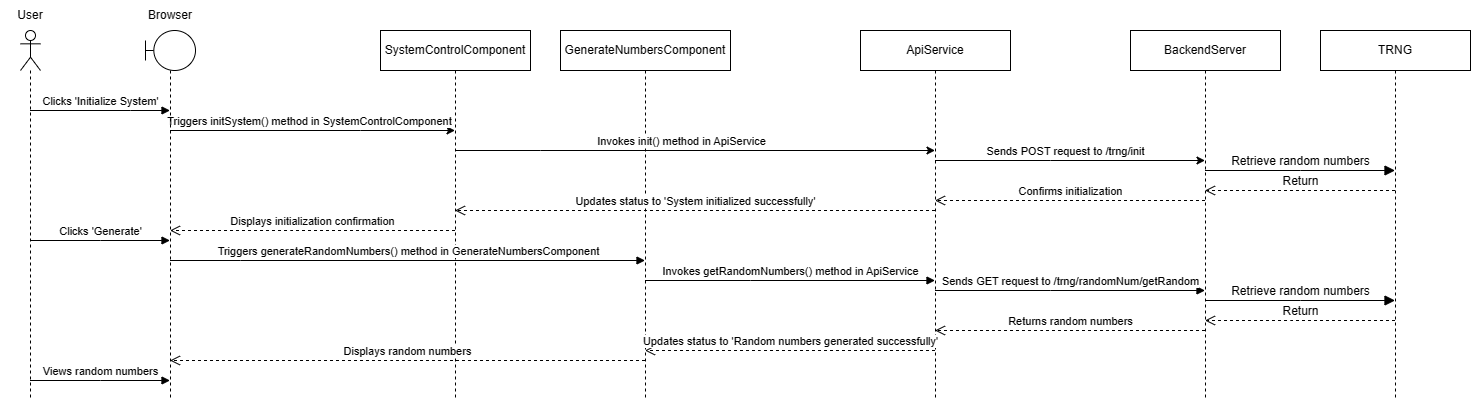

The diagram above was exported from draw.io. Its source (the exported page's mxGraphModel, read from the mxfile embedded in the PNG):
<mxGraphModel dx="1122" dy="628" grid="1" gridSize="10" guides="1" tooltips="1" connect="1" arrows="1" fold="1" page="1" pageScale="1" pageWidth="850" pageHeight="1100" math="0" shadow="0">
  <root>
    <mxCell id="0" />
    <mxCell id="1" parent="0" />
    <mxCell id="aM9ryv3xv72pqoxQDRHE-7" value="Clicks 'Initialize System'" style="html=1;verticalAlign=bottom;endArrow=block;edgeStyle=elbowEdgeStyle;elbow=vertical;curved=0;rounded=0;" parent="1" target="QX8f4U45sOD0ddLhvOM8-3" edge="1" source="QX8f4U45sOD0ddLhvOM8-1">
      <mxGeometry relative="1" as="geometry">
        <mxPoint x="85" y="120" as="sourcePoint" />
        <Array as="points">
          <mxPoint x="180" y="120" />
        </Array>
        <mxPoint x="219.5" y="120" as="targetPoint" />
      </mxGeometry>
    </mxCell>
    <mxCell id="JCRealgb3FfDHc_MKClS-1" value="SystemControlComponent" style="shape=umlLifeline;perimeter=lifelinePerimeter;whiteSpace=wrap;html=1;container=0;dropTarget=0;collapsible=0;recursiveResize=0;outlineConnect=0;portConstraint=eastwest;newEdgeStyle={&quot;edgeStyle&quot;:&quot;elbowEdgeStyle&quot;,&quot;elbow&quot;:&quot;vertical&quot;,&quot;curved&quot;:0,&quot;rounded&quot;:0};" parent="1" vertex="1">
      <mxGeometry x="430" y="40" width="150" height="370" as="geometry" />
    </mxCell>
    <mxCell id="JCRealgb3FfDHc_MKClS-3" value="" style="endArrow=classic;html=1;rounded=0;" parent="1" source="QX8f4U45sOD0ddLhvOM8-3" target="JCRealgb3FfDHc_MKClS-1" edge="1">
      <mxGeometry width="50" height="50" relative="1" as="geometry">
        <mxPoint x="219.5" y="140" as="sourcePoint" />
        <mxPoint x="370" y="260" as="targetPoint" />
        <Array as="points">
          <mxPoint x="410" y="140" />
        </Array>
      </mxGeometry>
    </mxCell>
    <mxCell id="JCRealgb3FfDHc_MKClS-4" value="Triggers initSystem() method in SystemControlComponent" style="edgeLabel;html=1;align=center;verticalAlign=middle;resizable=0;points=[];fontSize=11;" parent="JCRealgb3FfDHc_MKClS-3" vertex="1" connectable="0">
      <mxGeometry x="-0.0283" y="2" relative="1" as="geometry">
        <mxPoint x="1" y="-8" as="offset" />
      </mxGeometry>
    </mxCell>
    <mxCell id="JCRealgb3FfDHc_MKClS-5" value="GenerateNumbersComponent" style="shape=umlLifeline;perimeter=lifelinePerimeter;whiteSpace=wrap;html=1;container=0;dropTarget=0;collapsible=0;recursiveResize=0;outlineConnect=0;portConstraint=eastwest;newEdgeStyle={&quot;edgeStyle&quot;:&quot;elbowEdgeStyle&quot;,&quot;elbow&quot;:&quot;vertical&quot;,&quot;curved&quot;:0,&quot;rounded&quot;:0};" parent="1" vertex="1">
      <mxGeometry x="610" y="40" width="170" height="370" as="geometry" />
    </mxCell>
    <mxCell id="JCRealgb3FfDHc_MKClS-6" value="ApiService" style="shape=umlLifeline;perimeter=lifelinePerimeter;whiteSpace=wrap;html=1;container=0;dropTarget=0;collapsible=0;recursiveResize=0;outlineConnect=0;portConstraint=eastwest;newEdgeStyle={&quot;edgeStyle&quot;:&quot;elbowEdgeStyle&quot;,&quot;elbow&quot;:&quot;vertical&quot;,&quot;curved&quot;:0,&quot;rounded&quot;:0};" parent="1" vertex="1">
      <mxGeometry x="910" y="40" width="150" height="370" as="geometry" />
    </mxCell>
    <mxCell id="JCRealgb3FfDHc_MKClS-7" value="" style="endArrow=classic;html=1;rounded=0;" parent="1" source="JCRealgb3FfDHc_MKClS-1" target="JCRealgb3FfDHc_MKClS-6" edge="1">
      <mxGeometry width="50" height="50" relative="1" as="geometry">
        <mxPoint x="460" y="250" as="sourcePoint" />
        <mxPoint x="510" y="200" as="targetPoint" />
        <Array as="points">
          <mxPoint x="590" y="160" />
        </Array>
      </mxGeometry>
    </mxCell>
    <mxCell id="JCRealgb3FfDHc_MKClS-8" value="Invokes init() method in ApiService" style="edgeLabel;html=1;align=center;verticalAlign=middle;resizable=0;points=[];" parent="JCRealgb3FfDHc_MKClS-7" vertex="1" connectable="0">
      <mxGeometry x="-0.255" y="-1" relative="1" as="geometry">
        <mxPoint x="47" y="-11" as="offset" />
      </mxGeometry>
    </mxCell>
    <mxCell id="JCRealgb3FfDHc_MKClS-9" value="BackendServer" style="shape=umlLifeline;perimeter=lifelinePerimeter;whiteSpace=wrap;html=1;container=0;dropTarget=0;collapsible=0;recursiveResize=0;outlineConnect=0;portConstraint=eastwest;newEdgeStyle={&quot;edgeStyle&quot;:&quot;elbowEdgeStyle&quot;,&quot;elbow&quot;:&quot;vertical&quot;,&quot;curved&quot;:0,&quot;rounded&quot;:0};" parent="1" vertex="1">
      <mxGeometry x="1180" y="40" width="150" height="370" as="geometry" />
    </mxCell>
    <mxCell id="JCRealgb3FfDHc_MKClS-10" value="" style="endArrow=classic;html=1;rounded=0;" parent="1" source="JCRealgb3FfDHc_MKClS-6" target="JCRealgb3FfDHc_MKClS-9" edge="1">
      <mxGeometry width="50" height="50" relative="1" as="geometry">
        <mxPoint x="954.3235294117646" y="169.9999999999999" as="sourcePoint" />
        <mxPoint x="1144.5" y="169.9999999999999" as="targetPoint" />
        <Array as="points">
          <mxPoint x="1100" y="170" />
        </Array>
      </mxGeometry>
    </mxCell>
    <mxCell id="JCRealgb3FfDHc_MKClS-11" value="Sends POST request to /trng/init" style="edgeLabel;html=1;align=center;verticalAlign=middle;resizable=0;points=[];" parent="JCRealgb3FfDHc_MKClS-10" vertex="1" connectable="0">
      <mxGeometry x="-0.0738" y="1" relative="1" as="geometry">
        <mxPoint x="5" y="-9" as="offset" />
      </mxGeometry>
    </mxCell>
    <mxCell id="JCRealgb3FfDHc_MKClS-13" value="Confirms initialization" style="html=1;verticalAlign=bottom;endArrow=open;dashed=1;endSize=8;edgeStyle=elbowEdgeStyle;elbow=vertical;curved=0;rounded=0;" parent="1" source="JCRealgb3FfDHc_MKClS-9" target="JCRealgb3FfDHc_MKClS-6" edge="1">
      <mxGeometry relative="1" as="geometry">
        <mxPoint x="1040" y="240" as="sourcePoint" />
        <mxPoint x="960" y="240" as="targetPoint" />
        <Array as="points">
          <mxPoint x="1080" y="210" />
          <mxPoint x="1120" y="190" />
          <mxPoint x="1050" y="230" />
        </Array>
      </mxGeometry>
    </mxCell>
    <mxCell id="JCRealgb3FfDHc_MKClS-14" value="Updates status to 'System initialized successfully'" style="html=1;verticalAlign=bottom;endArrow=open;dashed=1;endSize=8;edgeStyle=elbowEdgeStyle;elbow=vertical;curved=0;rounded=0;" parent="1" source="JCRealgb3FfDHc_MKClS-6" target="JCRealgb3FfDHc_MKClS-1" edge="1">
      <mxGeometry relative="1" as="geometry">
        <mxPoint x="830" y="210" as="sourcePoint" />
        <mxPoint x="750" y="210" as="targetPoint" />
        <Array as="points">
          <mxPoint x="660" y="220" />
          <mxPoint x="790" y="210" />
          <mxPoint x="740" y="230" />
        </Array>
      </mxGeometry>
    </mxCell>
    <mxCell id="JCRealgb3FfDHc_MKClS-15" value="Displays initialization confirmation" style="html=1;verticalAlign=bottom;endArrow=open;dashed=1;endSize=8;edgeStyle=elbowEdgeStyle;elbow=vertical;curved=0;rounded=0;" parent="1" source="JCRealgb3FfDHc_MKClS-1" target="QX8f4U45sOD0ddLhvOM8-3" edge="1">
      <mxGeometry relative="1" as="geometry">
        <mxPoint x="640" y="290" as="sourcePoint" />
        <mxPoint x="219.5" y="240" as="targetPoint" />
        <Array as="points">
          <mxPoint x="340" y="240" />
          <mxPoint x="360" y="230" />
          <mxPoint x="420" y="220" />
          <mxPoint x="500" y="280" />
        </Array>
      </mxGeometry>
    </mxCell>
    <mxCell id="JCRealgb3FfDHc_MKClS-18" value="Clicks 'Generate'" style="html=1;verticalAlign=bottom;endArrow=block;edgeStyle=elbowEdgeStyle;elbow=vertical;curved=0;rounded=0;" parent="1" source="QX8f4U45sOD0ddLhvOM8-1" target="QX8f4U45sOD0ddLhvOM8-3" edge="1">
      <mxGeometry width="80" relative="1" as="geometry">
        <mxPoint x="79.5" y="250" as="sourcePoint" />
        <mxPoint x="219.5" y="250" as="targetPoint" />
        <Array as="points">
          <mxPoint x="150" y="250" />
          <mxPoint x="110" y="300" />
        </Array>
      </mxGeometry>
    </mxCell>
    <mxCell id="JCRealgb3FfDHc_MKClS-19" value="Triggers generateRandomNumbers() method in GenerateNumbersComponent" style="html=1;verticalAlign=bottom;endArrow=block;edgeStyle=elbowEdgeStyle;elbow=vertical;curved=0;rounded=0;" parent="1" source="QX8f4U45sOD0ddLhvOM8-3" target="JCRealgb3FfDHc_MKClS-5" edge="1">
      <mxGeometry width="80" relative="1" as="geometry">
        <mxPoint x="219.5" y="270" as="sourcePoint" />
        <mxPoint x="310" y="300" as="targetPoint" />
        <Array as="points">
          <mxPoint x="290" y="270" />
          <mxPoint x="240" y="280" />
        </Array>
      </mxGeometry>
    </mxCell>
    <mxCell id="JCRealgb3FfDHc_MKClS-20" value="Invokes getRandomNumbers() method in ApiService" style="html=1;verticalAlign=bottom;endArrow=block;edgeStyle=elbowEdgeStyle;elbow=vertical;curved=0;rounded=0;" parent="1" source="JCRealgb3FfDHc_MKClS-5" target="JCRealgb3FfDHc_MKClS-6" edge="1">
      <mxGeometry width="80" relative="1" as="geometry">
        <mxPoint x="750" y="310" as="sourcePoint" />
        <mxPoint x="830" y="310" as="targetPoint" />
        <Array as="points">
          <mxPoint x="800" y="290" />
          <mxPoint x="830" y="330" />
        </Array>
      </mxGeometry>
    </mxCell>
    <mxCell id="JCRealgb3FfDHc_MKClS-21" value="Sends GET request to /trng/randomNum/getRandom" style="html=1;verticalAlign=bottom;endArrow=block;edgeStyle=elbowEdgeStyle;elbow=vertical;curved=0;rounded=0;" parent="1" source="JCRealgb3FfDHc_MKClS-6" target="JCRealgb3FfDHc_MKClS-9" edge="1">
      <mxGeometry width="80" relative="1" as="geometry">
        <mxPoint x="1010" y="400" as="sourcePoint" />
        <mxPoint x="1090" y="400" as="targetPoint" />
        <Array as="points">
          <mxPoint x="1100" y="300" />
          <mxPoint x="1090" y="170" />
          <mxPoint x="1110" y="180" />
          <mxPoint x="1080" y="170" />
          <mxPoint x="1040" y="310" />
          <mxPoint x="1040" y="270" />
          <mxPoint x="1030" y="350" />
          <mxPoint x="1040" y="370" />
          <mxPoint x="1020" y="280" />
        </Array>
      </mxGeometry>
    </mxCell>
    <mxCell id="JCRealgb3FfDHc_MKClS-22" value="Returns random numbers" style="html=1;verticalAlign=bottom;endArrow=open;dashed=1;endSize=8;edgeStyle=elbowEdgeStyle;elbow=vertical;curved=0;rounded=0;" parent="1" source="JCRealgb3FfDHc_MKClS-9" target="JCRealgb3FfDHc_MKClS-6" edge="1">
      <mxGeometry relative="1" as="geometry">
        <mxPoint x="1100" y="470" as="sourcePoint" />
        <mxPoint x="1020" y="470" as="targetPoint" />
        <Array as="points">
          <mxPoint x="1090" y="340" />
          <mxPoint x="1160" y="320" />
          <mxPoint x="1080" y="330" />
        </Array>
      </mxGeometry>
    </mxCell>
    <mxCell id="JCRealgb3FfDHc_MKClS-23" value="Updates status to 'Random numbers generated successfully'" style="html=1;verticalAlign=bottom;endArrow=open;dashed=1;endSize=8;edgeStyle=elbowEdgeStyle;elbow=vertical;curved=0;rounded=0;" parent="1" source="JCRealgb3FfDHc_MKClS-6" target="JCRealgb3FfDHc_MKClS-5" edge="1">
      <mxGeometry relative="1" as="geometry">
        <mxPoint x="1110" y="470" as="sourcePoint" />
        <mxPoint x="1030" y="470" as="targetPoint" />
        <Array as="points">
          <mxPoint x="810" y="360" />
          <mxPoint x="830" y="340" />
        </Array>
      </mxGeometry>
    </mxCell>
    <mxCell id="JCRealgb3FfDHc_MKClS-24" value="Displays random numbers" style="html=1;verticalAlign=bottom;endArrow=open;dashed=1;endSize=8;edgeStyle=elbowEdgeStyle;elbow=vertical;curved=0;rounded=0;" parent="1" source="JCRealgb3FfDHc_MKClS-5" target="QX8f4U45sOD0ddLhvOM8-3" edge="1">
      <mxGeometry relative="1" as="geometry">
        <mxPoint x="620" y="400" as="sourcePoint" />
        <mxPoint x="219.5" y="370" as="targetPoint" />
        <Array as="points">
          <mxPoint x="440" y="370" />
        </Array>
      </mxGeometry>
    </mxCell>
    <mxCell id="JCRealgb3FfDHc_MKClS-25" value="Views random numbers" style="html=1;verticalAlign=bottom;endArrow=block;edgeStyle=elbowEdgeStyle;elbow=vertical;curved=0;rounded=0;" parent="1" source="QX8f4U45sOD0ddLhvOM8-1" target="QX8f4U45sOD0ddLhvOM8-3" edge="1">
      <mxGeometry width="80" relative="1" as="geometry">
        <mxPoint x="79.5" y="390" as="sourcePoint" />
        <mxPoint x="219.5" y="390" as="targetPoint" />
        <Array as="points">
          <mxPoint x="150" y="390" />
          <mxPoint x="150" y="400" />
        </Array>
      </mxGeometry>
    </mxCell>
    <mxCell id="gLsaVHiXOXNfP3T72R3X-1" value="TRNG" style="shape=umlLifeline;perimeter=lifelinePerimeter;whiteSpace=wrap;html=1;container=0;dropTarget=0;collapsible=0;recursiveResize=0;outlineConnect=0;portConstraint=eastwest;newEdgeStyle={&quot;edgeStyle&quot;:&quot;elbowEdgeStyle&quot;,&quot;elbow&quot;:&quot;vertical&quot;,&quot;curved&quot;:0,&quot;rounded&quot;:0};" parent="1" vertex="1">
      <mxGeometry x="1370" y="40" width="150" height="370" as="geometry" />
    </mxCell>
    <mxCell id="gLsaVHiXOXNfP3T72R3X-2" value="Retrieve random numbers" style="html=1;verticalAlign=bottom;endArrow=block;edgeStyle=elbowEdgeStyle;elbow=vertical;curved=0;rounded=0;fontSize=12;startSize=8;endSize=8;" parent="1" source="JCRealgb3FfDHc_MKClS-9" target="gLsaVHiXOXNfP3T72R3X-1" edge="1">
      <mxGeometry width="80" relative="1" as="geometry">
        <mxPoint x="1260" y="270" as="sourcePoint" />
        <mxPoint x="1340" y="270" as="targetPoint" />
        <Array as="points">
          <mxPoint x="1350" y="180" />
        </Array>
      </mxGeometry>
    </mxCell>
    <mxCell id="gLsaVHiXOXNfP3T72R3X-3" value="Return" style="html=1;verticalAlign=bottom;endArrow=open;dashed=1;endSize=8;edgeStyle=elbowEdgeStyle;elbow=vertical;curved=0;rounded=0;fontSize=12;" parent="1" source="gLsaVHiXOXNfP3T72R3X-1" target="JCRealgb3FfDHc_MKClS-9" edge="1">
      <mxGeometry relative="1" as="geometry">
        <mxPoint x="1340" y="270" as="sourcePoint" />
        <mxPoint x="1260" y="270" as="targetPoint" />
        <Array as="points">
          <mxPoint x="1350" y="200" />
        </Array>
      </mxGeometry>
    </mxCell>
    <mxCell id="gLsaVHiXOXNfP3T72R3X-4" value="Retrieve random numbers" style="html=1;verticalAlign=bottom;endArrow=block;edgeStyle=elbowEdgeStyle;elbow=vertical;curved=0;rounded=0;fontSize=12;startSize=8;endSize=8;" parent="1" source="JCRealgb3FfDHc_MKClS-9" target="gLsaVHiXOXNfP3T72R3X-1" edge="1">
      <mxGeometry width="80" relative="1" as="geometry">
        <mxPoint x="1260" y="270" as="sourcePoint" />
        <mxPoint x="1450" y="270" as="targetPoint" />
        <Array as="points">
          <mxPoint x="1350" y="310" />
          <mxPoint x="1355" y="270" />
        </Array>
      </mxGeometry>
    </mxCell>
    <mxCell id="gLsaVHiXOXNfP3T72R3X-5" value="Return" style="html=1;verticalAlign=bottom;endArrow=open;dashed=1;endSize=8;edgeStyle=elbowEdgeStyle;elbow=vertical;curved=0;rounded=0;fontSize=12;" parent="1" source="gLsaVHiXOXNfP3T72R3X-1" target="JCRealgb3FfDHc_MKClS-9" edge="1">
      <mxGeometry relative="1" as="geometry">
        <mxPoint x="1340" y="370" as="sourcePoint" />
        <mxPoint x="1150" y="370" as="targetPoint" />
        <Array as="points">
          <mxPoint x="1340" y="330" />
          <mxPoint x="1245" y="370" />
        </Array>
      </mxGeometry>
    </mxCell>
    <mxCell id="QX8f4U45sOD0ddLhvOM8-1" value="" style="shape=umlLifeline;perimeter=lifelinePerimeter;whiteSpace=wrap;html=1;container=1;dropTarget=0;collapsible=0;recursiveResize=0;outlineConnect=0;portConstraint=eastwest;newEdgeStyle={&quot;edgeStyle&quot;:&quot;elbowEdgeStyle&quot;,&quot;elbow&quot;:&quot;vertical&quot;,&quot;curved&quot;:0,&quot;rounded&quot;:0};participant=umlActor;" vertex="1" parent="1">
      <mxGeometry x="70" y="40" width="20" height="370" as="geometry" />
    </mxCell>
    <mxCell id="QX8f4U45sOD0ddLhvOM8-2" value="User" style="text;html=1;strokeColor=none;fillColor=none;align=center;verticalAlign=middle;whiteSpace=wrap;rounded=0;" vertex="1" parent="1">
      <mxGeometry x="50" y="10" width="60" height="30" as="geometry" />
    </mxCell>
    <mxCell id="QX8f4U45sOD0ddLhvOM8-3" value="" style="shape=umlLifeline;perimeter=lifelinePerimeter;whiteSpace=wrap;html=1;container=1;dropTarget=0;collapsible=0;recursiveResize=0;outlineConnect=0;portConstraint=eastwest;newEdgeStyle={&quot;edgeStyle&quot;:&quot;elbowEdgeStyle&quot;,&quot;elbow&quot;:&quot;vertical&quot;,&quot;curved&quot;:0,&quot;rounded&quot;:0};participant=umlBoundary;" vertex="1" parent="1">
      <mxGeometry x="195" y="40" width="50" height="370" as="geometry" />
    </mxCell>
    <mxCell id="QX8f4U45sOD0ddLhvOM8-6" value="Browser" style="text;html=1;strokeColor=none;fillColor=none;align=center;verticalAlign=middle;whiteSpace=wrap;rounded=0;" vertex="1" parent="1">
      <mxGeometry x="190" y="10" width="60" height="30" as="geometry" />
    </mxCell>
  </root>
</mxGraphModel>